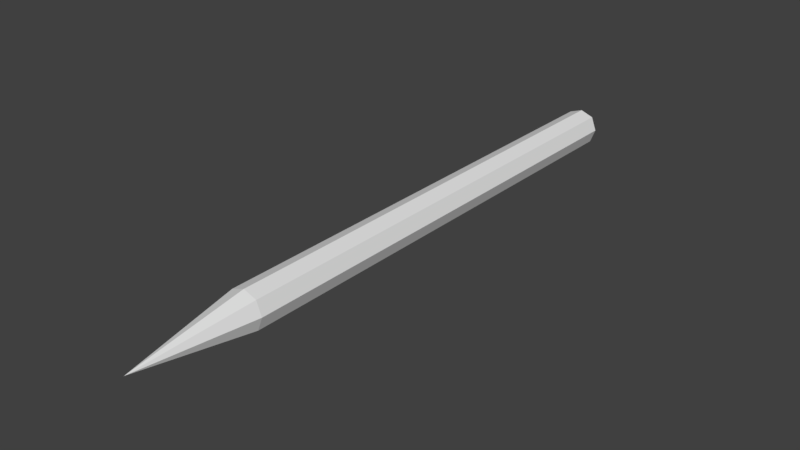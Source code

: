 # Source: stinger.blend  (saved by Blender 2.79.0; exported with 4.5.12 LTS)
import bpy
from mathutils import Matrix  # noqa: F401  (used for matrix-valued properties, if any)

bpy.ops.wm.read_factory_settings(use_empty=True)
scene = bpy.context.scene
scene.name = 'Scene'

# ---- collections
col_collection_1 = bpy.data.collections.new('Collection 1'); scene.collection.children.link(col_collection_1)

# ---- materials (node trees are filled in below, after node groups)
mat_material = bpy.data.materials.new('Material')
mat_material.alpha_threshold = 0.0
mat_material.use_transparent_shadow = False
mat_material.roughness = 0.5
mat_material.line_color = (0.0, 0.0, 0.0, 1.0)

# ---- material node trees

# ---- world
world_world = bpy.data.worlds.new('World'); scene.world = world_world
world_world.color = (0.05088, 0.05088, 0.05088)
world_world.use_sun_shadow = False
world_world.sun_shadow_jitter_overblur = 0.0
world_world.cycles.sampling_method = 'MANUAL'

# ---- meshes
me_airframe = bpy.data.meshes.new('Airframe')
me_airframe.from_pydata([(0.2155, 4.113, 0.2241), (0.2155, -3.854, 0.2241), (0.0, 4.113, 0.3016), (0.0, -3.854, 0.3016), (0.3013, 4.113, 0.0), (0.3013, -3.854, 0.0), (0.0, 4.113, 0.0), (0.0, -5.74, 0.0)], [], [(4, 0, 1, 5), (1, 7, 5), (0, 2, 3, 1), (0, 4, 6, 2), (3, 7, 1)])
_uv = me_airframe.uv_layers.new(name='UVMap')
_uv.uv.foreach_set('vector', [0.9418, 0.4789, 0.9363, 0.5009, 0.206, 0.5004, 0.2053, 0.4756, 0.206, 0.5004, 0.01544, 0.4997, 0.2053, 0.4756, 0.9363, 0.5009, 0.9415, 0.5224, 0.2052, 0.5223, 0.206, 0.5004, 0.9363, 0.5009, 0.9418, 0.4789, 0.966, 0.5008, 0.9415, 0.5224, 0.2052, 0.5223, 0.01544, 0.4997, 0.206, 0.5004])
me_airframe.materials.append(mat_material)
me_airframe.use_remesh_preserve_volume = False
me_airframe.use_remesh_preserve_attributes = False
me_airframe.use_mirror_vertex_groups = False
me_airframe.update()

# ---- objects
ob_airframe = bpy.data.objects.new('Airframe', me_airframe)

# ---- transforms, parenting, visibility, modifiers, constraints
ob_airframe.location = (0.0, 0.0, 0.0)
ob_airframe.lock_rotations_4d = False
ob_airframe.empty_display_type = 'ARROWS'
ob_airframe.lineart.crease_threshold = 0.0
_m = ob_airframe.modifiers.new('Mirror', 'MIRROR')
_m.use_axis = (True, False, True)
_m.use_clip = True

# ---- collection membership
col_collection_1.objects.link(ob_airframe)

# ---- scene / render settings (as saved in the file)
scene.frame_start = 1; scene.frame_end = 250; scene.frame_set(1)
scene.render.engine = 'BLENDER_EEVEE_NEXT'
scene.render.resolution_percentage = 50
scene.render.dither_intensity = 0.0
scene.cycles.use_denoising = False
scene.cycles.samples = 128
scene.cycles.sampling_pattern = 'TABULATED_SOBOL'
scene.cycles.use_adaptive_sampling = False
scene.cycles.use_light_tree = False
scene.cycles.blur_glossy = 0.0
scene.cycles.sample_clamp_indirect = 0.0
scene.view_settings.view_transform = 'Standard'
bpy.context.view_layer.update()

# ---- added for rendering (the .blend has no active camera and no usable light): camera, sun
cam_auto = bpy.data.cameras.new('AutoCamera')
cam_auto.lens = 50.0
cam_auto.sensor_width = 36.0
cam_auto.clip_end = 1000.0
ob_auto_camera = bpy.data.objects.new('AutoCamera', cam_auto)
scene.collection.objects.link(ob_auto_camera)
ob_auto_camera.location = (9.14955, -11.793, 7.31964)
ob_auto_camera.rotation_euler = (1.09748, -7.21219e-08, 0.694738)
scene.camera = ob_auto_camera
light_auto_sun = bpy.data.lights.new('AutoSun', 'SUN')
light_auto_sun.energy = 3.0
light_auto_sun.angle = 0.0523599
ob_auto_sun = bpy.data.objects.new('AutoSun', light_auto_sun)
scene.collection.objects.link(ob_auto_sun)
ob_auto_sun.rotation_euler = (0.872665, 0.174533, 0.523599)
bpy.context.view_layer.update()
